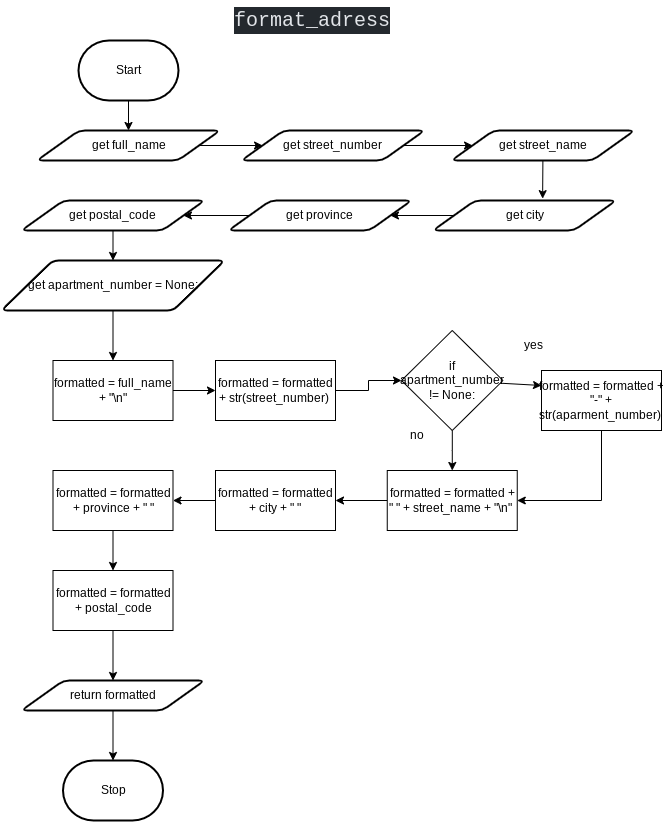

The diagram above was exported from draw.io. Its source (the exported page's mxGraphModel, read from the mxfile embedded in the PNG):
<mxGraphModel dx="630" dy="462" grid="1" gridSize="10" guides="1" tooltips="1" connect="1" arrows="1" fold="1" page="1" pageScale="1" pageWidth="827" pageHeight="1169" math="0" shadow="0">
  <root>
    <mxCell id="0" />
    <mxCell id="1" parent="0" />
    <mxCell id="96" style="edgeStyle=none;html=1;entryX=0.5;entryY=0;entryDx=0;entryDy=0;" parent="1" source="2" target="3" edge="1">
      <mxGeometry relative="1" as="geometry" />
    </mxCell>
    <mxCell id="2" value="Start" style="strokeWidth=2;html=1;shape=mxgraph.flowchart.terminator;whiteSpace=wrap;" parent="1" vertex="1">
      <mxGeometry x="217" y="70" width="100" height="60" as="geometry" />
    </mxCell>
    <mxCell id="200" style="edgeStyle=none;html=1;" parent="1" source="3" target="196" edge="1">
      <mxGeometry relative="1" as="geometry" />
    </mxCell>
    <mxCell id="3" value="get full_name" style="shape=parallelogram;html=1;strokeWidth=2;perimeter=parallelogramPerimeter;whiteSpace=wrap;rounded=1;arcSize=12;size=0.23;" parent="1" vertex="1">
      <mxGeometry x="175.5" y="160" width="183" height="30" as="geometry" />
    </mxCell>
    <mxCell id="138" value="&lt;div style=&quot;color: rgb(225 , 228 , 232) ; background-color: rgb(36 , 41 , 46) ; font-family: &amp;#34;comic mono&amp;#34; , &amp;#34;consolas&amp;#34; , &amp;#34;courier new&amp;#34; , monospace , &amp;#34;consolas&amp;#34; , &amp;#34;courier new&amp;#34; , monospace ; font-weight: normal ; font-size: 20px ; line-height: 27px&quot;&gt;format_adress&lt;/div&gt;" style="text;strokeColor=none;fillColor=none;html=1;fontSize=24;fontStyle=1;verticalAlign=middle;align=center;fontFamily=Helvetica;fontColor=#F0F0F0;" parent="1" vertex="1">
      <mxGeometry x="400" y="30" width="100" height="40" as="geometry" />
    </mxCell>
    <mxCell id="203" style="edgeStyle=none;html=1;entryX=0.599;entryY=-0.062;entryDx=0;entryDy=0;entryPerimeter=0;" parent="1" source="192" target="195" edge="1">
      <mxGeometry relative="1" as="geometry" />
    </mxCell>
    <mxCell id="192" value="get street_name" style="shape=parallelogram;html=1;strokeWidth=2;perimeter=parallelogramPerimeter;whiteSpace=wrap;rounded=1;arcSize=12;size=0.23;" parent="1" vertex="1">
      <mxGeometry x="590" y="160" width="183" height="30" as="geometry" />
    </mxCell>
    <mxCell id="207" style="edgeStyle=none;html=1;entryX=0.5;entryY=0;entryDx=0;entryDy=0;" parent="1" source="193" target="199" edge="1">
      <mxGeometry relative="1" as="geometry" />
    </mxCell>
    <mxCell id="193" value="get postal_code" style="shape=parallelogram;html=1;strokeWidth=2;perimeter=parallelogramPerimeter;whiteSpace=wrap;rounded=1;arcSize=12;size=0.23;" parent="1" vertex="1">
      <mxGeometry x="160" y="230" width="183" height="30" as="geometry" />
    </mxCell>
    <mxCell id="205" style="edgeStyle=none;html=1;entryX=1;entryY=0.5;entryDx=0;entryDy=0;" parent="1" source="194" target="193" edge="1">
      <mxGeometry relative="1" as="geometry" />
    </mxCell>
    <mxCell id="194" value="get province" style="shape=parallelogram;html=1;strokeWidth=2;perimeter=parallelogramPerimeter;whiteSpace=wrap;rounded=1;arcSize=12;size=0.23;" parent="1" vertex="1">
      <mxGeometry x="367" y="230" width="183" height="30" as="geometry" />
    </mxCell>
    <mxCell id="204" style="edgeStyle=none;html=1;entryX=1;entryY=0.5;entryDx=0;entryDy=0;" parent="1" source="195" target="194" edge="1">
      <mxGeometry relative="1" as="geometry" />
    </mxCell>
    <mxCell id="195" value="get city" style="shape=parallelogram;html=1;strokeWidth=2;perimeter=parallelogramPerimeter;whiteSpace=wrap;rounded=1;arcSize=12;size=0.23;" parent="1" vertex="1">
      <mxGeometry x="571.5" y="230" width="183" height="30" as="geometry" />
    </mxCell>
    <mxCell id="202" style="edgeStyle=none;html=1;" parent="1" source="196" target="192" edge="1">
      <mxGeometry relative="1" as="geometry" />
    </mxCell>
    <mxCell id="196" value="get street_number" style="shape=parallelogram;html=1;strokeWidth=2;perimeter=parallelogramPerimeter;whiteSpace=wrap;rounded=1;arcSize=12;size=0.23;" parent="1" vertex="1">
      <mxGeometry x="380" y="160" width="183" height="30" as="geometry" />
    </mxCell>
    <mxCell id="208" style="edgeStyle=none;html=1;" parent="1" source="199" edge="1">
      <mxGeometry relative="1" as="geometry">
        <mxPoint x="251.5" y="390" as="targetPoint" />
      </mxGeometry>
    </mxCell>
    <mxCell id="199" value="get apartment_number = None:" style="shape=parallelogram;html=1;strokeWidth=2;perimeter=parallelogramPerimeter;whiteSpace=wrap;rounded=1;arcSize=12;size=0.23;" parent="1" vertex="1">
      <mxGeometry x="140" y="290" width="223" height="50" as="geometry" />
    </mxCell>
    <mxCell id="211" style="edgeStyle=none;html=1;entryX=0;entryY=0.5;entryDx=0;entryDy=0;" parent="1" source="209" edge="1">
      <mxGeometry relative="1" as="geometry">
        <mxPoint x="354" y="420" as="targetPoint" />
      </mxGeometry>
    </mxCell>
    <mxCell id="209" value="formatted = full_name + &quot;\n&quot;" style="rounded=0;whiteSpace=wrap;html=1;" parent="1" vertex="1">
      <mxGeometry x="191.5" y="390" width="120" height="60" as="geometry" />
    </mxCell>
    <mxCell id="217" style="edgeStyle=none;html=1;entryX=0;entryY=0.25;entryDx=0;entryDy=0;" parent="1" source="212" target="216" edge="1">
      <mxGeometry relative="1" as="geometry" />
    </mxCell>
    <mxCell id="230" style="edgeStyle=orthogonalEdgeStyle;rounded=0;html=1;entryX=0.5;entryY=0;entryDx=0;entryDy=0;" parent="1" source="212" target="218" edge="1">
      <mxGeometry relative="1" as="geometry" />
    </mxCell>
    <mxCell id="212" value="if apartment_number != None:" style="rhombus;whiteSpace=wrap;html=1;" parent="1" vertex="1">
      <mxGeometry x="540" y="360" width="101.5" height="100" as="geometry" />
    </mxCell>
    <mxCell id="215" value="yes" style="text;html=1;strokeColor=none;fillColor=none;align=center;verticalAlign=middle;whiteSpace=wrap;rounded=0;" parent="1" vertex="1">
      <mxGeometry x="641.5" y="360" width="60" height="30" as="geometry" />
    </mxCell>
    <mxCell id="231" style="edgeStyle=orthogonalEdgeStyle;rounded=0;html=1;entryX=1;entryY=0.5;entryDx=0;entryDy=0;" parent="1" source="216" target="218" edge="1">
      <mxGeometry relative="1" as="geometry">
        <Array as="points">
          <mxPoint x="740" y="530" />
        </Array>
      </mxGeometry>
    </mxCell>
    <mxCell id="216" value="formatted = formatted + &quot;-&quot; + str(aparment_number)&amp;nbsp;" style="rounded=0;whiteSpace=wrap;html=1;" parent="1" vertex="1">
      <mxGeometry x="680" y="400" width="120" height="60" as="geometry" />
    </mxCell>
    <mxCell id="233" style="edgeStyle=orthogonalEdgeStyle;rounded=0;html=1;entryX=1;entryY=0.5;entryDx=0;entryDy=0;" parent="1" source="218" target="232" edge="1">
      <mxGeometry relative="1" as="geometry" />
    </mxCell>
    <mxCell id="218" value="formatted = formatted + &quot; &quot; + street_name + &quot;\n&quot;&amp;nbsp;" style="rounded=0;whiteSpace=wrap;html=1;" parent="1" vertex="1">
      <mxGeometry x="525.75" y="500" width="130" height="60" as="geometry" />
    </mxCell>
    <mxCell id="227" style="edgeStyle=orthogonalEdgeStyle;rounded=0;html=1;" parent="1" source="222" target="212" edge="1">
      <mxGeometry relative="1" as="geometry" />
    </mxCell>
    <mxCell id="222" value="formatted = formatted + str(street_number)&amp;nbsp;" style="rounded=0;whiteSpace=wrap;html=1;" parent="1" vertex="1">
      <mxGeometry x="354" y="390" width="120" height="60" as="geometry" />
    </mxCell>
    <mxCell id="238" style="edgeStyle=orthogonalEdgeStyle;rounded=0;html=1;entryX=0.5;entryY=0;entryDx=0;entryDy=0;" parent="1" source="225" target="237" edge="1">
      <mxGeometry relative="1" as="geometry" />
    </mxCell>
    <mxCell id="225" value="formatted = formatted + postal_code" style="rounded=0;whiteSpace=wrap;html=1;" parent="1" vertex="1">
      <mxGeometry x="191.5" y="600" width="120" height="60" as="geometry" />
    </mxCell>
    <mxCell id="229" value="no" style="text;html=1;strokeColor=none;fillColor=none;align=center;verticalAlign=middle;whiteSpace=wrap;rounded=0;" parent="1" vertex="1">
      <mxGeometry x="525.75" y="450" width="60" height="30" as="geometry" />
    </mxCell>
    <mxCell id="235" style="edgeStyle=orthogonalEdgeStyle;rounded=0;html=1;entryX=1;entryY=0.5;entryDx=0;entryDy=0;" parent="1" source="232" target="234" edge="1">
      <mxGeometry relative="1" as="geometry" />
    </mxCell>
    <mxCell id="232" value="formatted = formatted + city + &quot; &quot;" style="rounded=0;whiteSpace=wrap;html=1;" parent="1" vertex="1">
      <mxGeometry x="354" y="500" width="120" height="60" as="geometry" />
    </mxCell>
    <mxCell id="236" style="edgeStyle=orthogonalEdgeStyle;rounded=0;html=1;entryX=0.5;entryY=0;entryDx=0;entryDy=0;" parent="1" source="234" target="225" edge="1">
      <mxGeometry relative="1" as="geometry" />
    </mxCell>
    <mxCell id="234" value="formatted = formatted + province + &quot; &quot;" style="rounded=0;whiteSpace=wrap;html=1;" parent="1" vertex="1">
      <mxGeometry x="191.5" y="500" width="120" height="60" as="geometry" />
    </mxCell>
    <mxCell id="239" style="edgeStyle=orthogonalEdgeStyle;rounded=0;html=1;" parent="1" source="237" edge="1">
      <mxGeometry relative="1" as="geometry">
        <mxPoint x="251.5" y="790" as="targetPoint" />
      </mxGeometry>
    </mxCell>
    <mxCell id="237" value="return formatted" style="shape=parallelogram;html=1;strokeWidth=2;perimeter=parallelogramPerimeter;whiteSpace=wrap;rounded=1;arcSize=12;size=0.23;" parent="1" vertex="1">
      <mxGeometry x="160" y="710" width="183" height="30" as="geometry" />
    </mxCell>
    <mxCell id="240" value="Stop" style="strokeWidth=2;html=1;shape=mxgraph.flowchart.terminator;whiteSpace=wrap;" parent="1" vertex="1">
      <mxGeometry x="201.5" y="790" width="100" height="60" as="geometry" />
    </mxCell>
  </root>
</mxGraphModel>